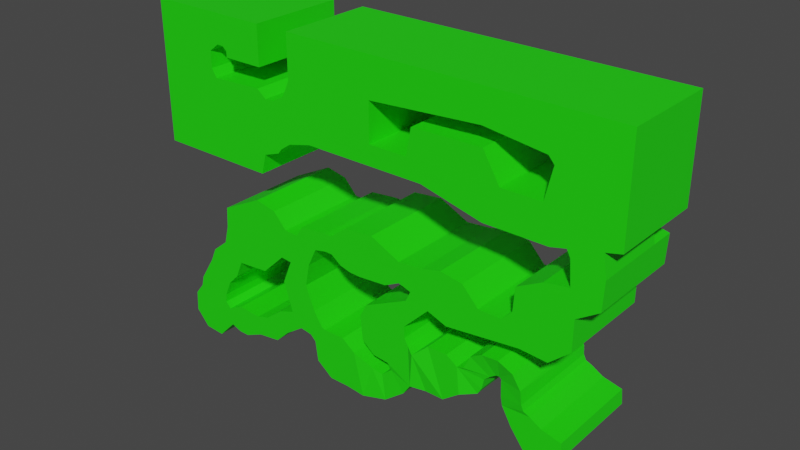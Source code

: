 # Source: E3M1.Collsion.blend  (saved by Blender 2.91.10; exported with 4.5.12 LTS)
import bpy
from mathutils import Matrix  # noqa: F401  (used for matrix-valued properties, if any)

bpy.ops.wm.read_factory_settings(use_empty=True)
scene = bpy.context.scene
scene.name = 'Scene'

# ---- collections
col_collection = bpy.data.collections.new('Collection'); scene.collection.children.link(col_collection)

# ---- materials (node trees are filled in below, after node groups)
mat_material = bpy.data.materials.new('Material')
mat_material.use_transparent_shadow = False

# ---- material node trees
mat_material.use_nodes = True; mat_material.node_tree.nodes.clear()
_N = mat_material.node_tree.nodes; _L = mat_material.node_tree.links
n0 = _N.new('ShaderNodeBsdfPrincipled'); n0.name = 'Principled BSDF'; n0.location = (10, 300)
n0.distribution = 'GGX'
n0.subsurface_method = 'BURLEY'
n0.inputs[0].default_value = (0.01461, 0.8, 0.002722, 1.0)
n0.inputs[3].default_value = 1.45
n0.inputs[27].default_value = (0.0, 0.0, 0.0, 1.0)
n0.inputs[28].default_value = 1.0
n1 = _N.new('ShaderNodeOutputMaterial'); n1.name = 'Material Output'; n1.location = (300, 300)
_L.new(n0.outputs[0], n1.inputs[0])
n1.is_active_output = True

# ---- world
world_world = bpy.data.worlds.new('World'); scene.world = world_world
world_world.use_nodes = True; world_world.node_tree.nodes.clear()
_N = world_world.node_tree.nodes; _L = world_world.node_tree.links
n0 = _N.new('ShaderNodeOutputWorld'); n0.name = 'World Output'; n0.location = (300, 300)
n1 = _N.new('ShaderNodeBackground'); n1.name = 'Background'; n1.location = (10, 300)
n1.inputs[0].default_value = (0.05088, 0.05088, 0.05088, 1.0)
_L.new(n1.outputs[0], n0.inputs[0])
n0.is_active_output = True
world_world.color = (0.05088, 0.05088, 0.05088)
world_world.use_sun_shadow = False
world_world.sun_shadow_jitter_overblur = 0.0

# ---- meshes
me_world_meshshape = bpy.data.meshes.new('World.MeshShape')
me_world_meshshape.from_pydata([(34.0, -5.0, 31.0), (34.0, 8.0, 31.0), (2.0, 8.0, 33.62), (2.0, -5.0, 33.62), (19.5, 8.0, 33.67), (17.5, -5.0, 29.0), (17.5, 8.0, 29.0), (19.5, -5.0, 33.67), (9.25, 8.0, 31.0), (7.25, -5.0, 33.62), (7.25, 8.0, 33.62), (9.25, -5.0, 31.0), (-12.5, 8.0, 28.5), (-15.5, -5.0, 36.0), (-15.5, 8.0, 36.0), (-12.5, -5.0, 28.5), (-11.25, 8.0, 36.0), (-7.25, -5.0, 31.0), (-7.25, 8.0, 31.0), (-11.25, -5.0, 36.0), (24.75, 8.0, 33.67), (25.75, -5.0, 29.0), (25.75, 8.0, 29.0), (24.75, -5.0, 33.67), (25.0, 8.0, 44.0), (34.0, 8.0, 44.0), (34.0, -5.0, 44.0), (-10.25, 8.0, 44.0), (7.903, 8.0, 37.21), (17.28, 8.0, 37.4), (17.28, -5.0, 37.4), (7.903, -5.0, 37.21), (-10.25, -5.0, 44.0), (25.0, -5.0, 44.0), (-22.67, -5.0, 35.7), (-22.67, 8.0, 35.7), (-32.0, -5.0, 44.0), (-32.0, 8.0, 44.0), (-32.0, 8.0, 25.0), (-32.0, -5.0, 25.0), (-15.5, -5.0, 25.0), (-15.5, 8.0, 25.0), (-14.8, 8.0, 27.7), (-14.8, -5.0, 27.7), (-10.48, 8.0, 30.2), (-12.88, -5.0, 35.1), (-12.88, 8.0, 35.1), (-10.48, -5.0, 30.2), (-11.94, 8.0, 29.2), (-14.19, -5.0, 35.0), (-14.19, 8.0, 35.0), (-11.94, -5.0, 29.2), (25.75, -5.0, 37.9), (25.75, 8.0, 37.9), (-10.25, -5.0, 38.15), (-10.25, 8.0, 38.15), (2.0, -5.0, 38.78), (2.0, 8.0, 38.78), (17.0, -5.0, 39.78), (17.0, 8.0, 39.78), (25.0, -5.0, 38.78), (25.0, 8.0, 38.78), (-23.38, -5.0, 36.8), (-23.38, 8.0, 36.8), (-22.6, -5.0, 18.08), (-22.6, 8.0, 18.08), (-23.55, 7.999, 2.575), (-23.55, -5.0, 2.575), (-23.29, 7.999, 0.1388), (-23.29, -5.0, 0.1388), (-25.82, 8.0, -2.454), (-25.82, -5.0, -2.454), (-28.61, 8.0, -2.274), (-28.61, -5.0, -2.274), (-30.45, 8.0, -0.1768), (-30.45, -5.0, -0.1768), (-30.27, 8.0, 2.61), (-30.27, -5.0, 2.61), (-16.79, 8.0, 20.98), (-16.79, -5.0, 20.98), (-13.84, 8.0, 20.36), (-13.84, -5.0, 20.36), (-12.89, 8.0, 14.2), (-12.89, -5.0, 14.2), (-16.16, 8.0, 11.06), (-16.16, -5.0, 11.06), (-20.64, 8.0, 10.67), (-20.64, -5.0, 10.67), (-23.44, 8.0, 12.75), (-23.44, -5.0, 12.75), (-22.78, 8.0, 15.26), (-22.78, -5.0, 15.26), (-4.209, 8.0, 20.09), (-4.209, -5.0, 20.09), (-2.017, 8.001, 21.82), (-2.017, -5.0, 21.82), (2.123, 8.001, 22.28), (2.123, -5.0, 22.28), (7.274, 8.001, 15.61), (7.274, -5.0, 15.61), (4.114, 8.0, 16.51), (4.114, -5.0, 16.51), (-2.827, 8.0, 16.63), (-2.827, -5.0, 16.63), (-4.249, 8.0, 17.66), (-4.249, -5.0, 17.66), (-5.798, 8.0, 6.318), (-5.8, -5.0, 6.319), (-2.81, 8.0, 6.365), (-2.81, -5.0, 6.365), (-0.9646, 7.991, 4.946), (-0.9646, -4.991, 4.946), (-1.788, 8.333, -0.2039), (-1.788, -5.333, -0.2039), (-8.814, 8.0, 11.67), (-12.72, -5.0, 10.78), (-4.967, 8.0, -0.5182), (-4.967, -5.0, -0.5182), (-7.167, 8.0, 1.197), (-7.176, -5.0, 1.196), (-7.523, 8.0, 3.966), (7.088, 8.004, 10.48), (26.38, 8.0, 6.679), (26.38, -5.0, 6.679), (28.96, 8.0, 6.089), (28.96, -5.0, 6.089), (29.14, 8.0, 4.137), (29.14, -5.0, 4.137), (26.9, 8.0, 2.464), (26.9, -5.0, 2.464), (24.14, 8.0, 2.863), (24.14, -5.0, 2.863), (22.46, 8.0, 5.099), (22.46, -5.0, 5.099), (24.81, 8.0, 7.586), (24.81, -5.0, 7.586), (10.59, 8.0, 10.75), (10.59, -5.0, 10.75), (13.27, 8.0, 10.82), (13.27, -5.0, 10.82), (14.78, 8.0, 9.781), (14.78, -4.99, 9.783), (15.14, 8.0, 6.137), (15.14, -5.0, 6.137), (12.86, 8.0, 4.428), (12.86, -5.0, 4.428), (10.35, 8.0, 4.428), (10.35, -5.0, 4.428), (8.453, 8.66, 4.614), (8.453, -5.66, 4.614), (8.722, 8.667, 9.115), (8.722, -5.667, 9.115), (22.04, -5.0, 23.0), (22.04, 8.001, 23.0), (25.34, 8.009, 24.76), (25.34, -5.0, 24.76), (29.32, 8.009, 21.92), (29.3, 8.001, 17.89), (29.3, -5.0, 17.89), (26.55, 8.001, 15.47), (26.55, -5.0, 15.47), (22.89, 8.001, 15.7), (22.89, -5.0, 15.7), (20.47, 8.001, 18.45), (20.47, -5.0, 18.45), (21.84, 8.001, 19.89), (21.84, -5.0, 19.89), (31.94, -5.0, 30.5), (27.81, -5.0, 29.5), (28.54, -5.0, 25.31), (27.81, 4.75, 29.5), (31.94, 4.75, 30.5), (28.28, -5.0, 28.55), (29.32, -5.0, 21.92), (32.41, -5.0, 27.57), (28.28, 4.75, 28.55), (32.41, 4.75, 27.57), (32.41, 8.021, 27.57), (32.23, 8.019, 23.82), (32.23, -5.0, 23.82), (28.28, 8.021, 28.55), (28.54, 8.019, 25.31), (17.4, 8.001, 18.46), (17.4, -5.0, 18.46), (13.11, -5.0, 14.53), (13.11, 8.001, 14.53), (15.21, 8.001, 20.81), (15.21, -5.0, 20.81), (10.47, -5.0, 15.5), (10.47, 8.001, 15.5), (12.19, 8.001, 21.3), (12.19, -5.0, 21.3), (7.941, -5.0, 17.03), (7.941, 8.001, 17.03), (9.516, 8.001, 20.65), (9.516, -5.0, 20.65), (6.231, -5.0, 17.57), (6.231, 8.001, 17.57), (6.244, 8.001, 20.33), (6.244, -5.0, 20.33), (7.014, -5.0, 12.01), (7.014, 8.0, 12.01), (1.129, -5.0, 12.63), (7.625, -5.006, 9.546), (7.625, 8.007, 9.546), (1.129, 8.0, 12.63), (0.1842, -5.0, 10.76), (4.49, -4.995, 5.855), (4.49, 7.995, 5.855), (0.1842, 8.0, 10.76), (0.5298, -5.0, 7.526), (2.246, -5.0, 6.078), (2.246, 8.0, 6.078), (0.5298, 8.0, 7.526), (17.17, -4.146, 6.749), (17.72, 6.634, 7.665), (17.17, 6.634, 6.749), (17.72, -4.146, 7.665), (20.57, -4.146, 6.725), (20.57, 6.634, 6.725), (23.95, 8.0, 7.945), (23.96, -5.0, 7.945), (20.38, -4.154, 7.796), (20.38, 6.635, 7.796), (23.62, 8.0, 8.655), (23.63, -4.992, 8.654), (15.72, -5.006, 10.05), (15.72, 7.993, 10.06), (18.0, -4.158, 9.057), (18.0, 6.641, 9.057), (16.59, -4.997, 11.94), (16.59, 8.007, 11.94), (18.78, -4.148, 9.755), (18.78, 6.627, 9.758), (18.14, -5.008, 12.85), (18.14, 8.0, 12.85), (19.57, -4.138, 10.29), (19.57, 6.634, 10.29), (20.31, -5.0, 12.99), (20.31, 8.0, 12.99), (20.01, -4.146, 10.36), (20.02, 6.634, 10.36), (22.28, -4.996, 12.1), (22.28, 8.0, 12.1), (20.33, -4.15, 10.07), (20.33, 6.634, 10.07), (23.42, -5.01, 10.38), (23.16, 8.0, 10.82), (20.3, -4.136, 9.756), (20.29, 6.634, 9.757), (23.55, 8.0, 9.823), (0.1339, -5.0, 16.19), (0.1339, 8.0, 16.19), (-1.332, 8.0, 16.24), (-1.332, -5.0, 16.24), (-23.38, -5.0, 39.01), (-23.38, 8.0, 39.01), (-22.02, -5.0, 40.06), (-22.02, 8.0, 40.06), (-20.98, -5.0, 43.99), (-21.12, -5.0, 40.04), (-21.12, 8.0, 40.04), (-20.53, -5.0, 39.52), (-20.53, 8.0, 39.52), (-14.98, 8.0, 43.99), (-14.98, -5.0, 43.99), (-20.53, -5.0, 38.75), (-20.53, 8.0, 38.75), (-14.98, -5.0, 38.75), (-14.98, 8.0, 38.75), (-5.256, 8.0, 20.1), (-5.256, -5.0, 20.1), (-5.296, -5.0, 17.67), (-5.296, 8.0, 17.67), (-9.076, 8.0, 19.7), (-9.076, -5.0, 19.7), (-6.959, -5.0, 17.3), (-6.959, 8.0, 17.3), (-10.04, 8.0, 18.25), (-10.04, -5.0, 18.25), (-8.187, -5.0, 14.74), (-8.187, 8.0, 14.74), (-11.95, 8.0, 18.32), (-11.95, -5.0, 18.32), (-11.35, -5.0, 14.06), (-11.35, 8.0, 14.06), (7.481, -5.669, 3.165), (7.481, 8.669, 3.165), (5.026, -5.012, 5.043), (5.026, 8.012, 5.043), (4.644, -5.651, 0.9402), (4.644, 8.651, 0.9402), (3.594, -4.984, 3.806), (3.594, 7.984, 3.806), (1.027, -5.683, -0.1194), (1.027, 8.683, -0.1194), (1.978, -5.015, 4.097), (1.978, 8.015, 4.097), (-8.814, -5.0, 11.67), (-12.72, 8.0, 10.78), (-11.44, 8.0, 6.777), (-7.56, 8.0, 8.446), (-7.56, -5.0, 8.446), (-11.44, -5.0, 6.777), (-8.328, 8.0, 4.669), (-6.299, 8.0, 6.526), (-6.299, -5.0, 6.526), (-8.337, -5.0, 4.663), (-7.561, -5.0, 3.926), (-21.7, -5.0, 8.245), (-21.7, 7.999, 8.245), (-25.65, 7.999, 10.96), (-25.65, -5.0, 10.96), (-23.21, -5.0, 6.708), (-23.21, 7.999, 6.708), (-26.54, 7.999, 9.0), (-26.54, -5.0, 9.0), (-24.16, -5.0, 4.523), (-24.16, 7.999, 4.523), (-28.66, 7.999, 5.644), (-28.66, -5.0, 5.644), (-24.27, -5.0, 3.367), (-24.27, 7.999, 3.367), (-29.01, 7.999, 4.209), (-29.01, -5.0, 4.209), (-9.986, -5.0, 4.919), (-9.986, 8.0, 4.919), (-13.78, -5.0, 5.929), (-13.78, 8.0, 5.929), (-12.54, -5.0, 3.154), (-12.54, 7.999, 3.154), (-16.2, -5.0, 4.002), (-16.2, 7.999, 4.002), (-14.58, -5.0, 1.192), (-14.58, 7.999, 1.192), (-18.09, -5.0, 3.41), (-18.09, 7.999, 3.41), (-17.78, -5.0, 0.7492), (-17.78, 7.999, 0.7492), (-21.34, -5.0, 3.67), (-21.34, 7.999, 3.67), (-20.4, -5.0, -0.4153), (-20.4, 7.999, -0.4153), (7.088, -5.003, 10.48), (-21.84, -5.0, -0.3909), (-21.84, 7.999, -0.3909)], [], [(38, 40, 41), (122, 134, 132), (28, 9, 10), (268, 264, 269), (325, 330, 329), (121, 200, 201), (240, 245, 241), (196, 100, 101), (159, 158, 157), (64, 90, 65), (180, 176, 175), (324, 319, 320), (218, 223, 222), (302, 305, 306), (127, 128, 129), (261, 257, 260), (338, 333, 334), (342, 337, 338), (308, 118, 120), (46, 19, 45), (36, 255, 62), (143, 216, 142), (308, 107, 109), (61, 58, 60), (53, 23, 20), (99, 205, 98), (238, 236, 234), (236, 233, 232), (28, 30, 31), (47, 18, 44), (331, 336, 332), (27, 54, 55), (156, 179, 178), (207, 289, 208), (227, 233, 231), (92, 95, 93), (301, 298, 114), (93, 270, 92), (239, 242, 238), (287, 149, 148), (249, 224, 250), (184, 189, 188), (170, 171, 1), (237, 239, 235), (225, 250, 224), (84, 83, 82), (279, 282, 278), (50, 45, 49), (35, 62, 63), (126, 125, 124), (148, 147, 146), (68, 67, 66), (6, 11, 5), (263, 260, 262), (169, 154, 181), (345, 69, 344), (277, 272, 273), (248, 245, 244), (82, 284, 285), (123, 125, 127), (14, 49, 13), (110, 113, 112), (141, 138, 140), (145, 137, 139), (14, 34, 35), (303, 328, 300), (195, 198, 194), (307, 326, 325), (107, 120, 106), (135, 218, 221), (203, 150, 151), (321, 66, 67), (140, 216, 215), (151, 137, 145), (141, 214, 143), (107, 305, 106), (164, 182, 163), (343, 204, 203), (74, 73, 72), (167, 176, 174), (170, 172, 175), (51, 44, 48), (5, 22, 6), (33, 61, 60), (88, 91, 89), (335, 340, 336), (289, 292, 293), (344, 342, 345), (71, 72, 73), (280, 114, 298), (312, 315, 311), (334, 329, 330), (310, 87, 86), (2, 9, 3), (38, 36, 39), (289, 287, 148), (76, 75, 74), (202, 209, 205), (143, 144, 145), (103, 104, 105), (175, 171, 170), (130, 129, 128), (192, 98, 193), (89, 311, 88), (81, 78, 80), (258, 255, 257), (108, 118, 110), (96, 199, 97), (206, 213, 209), (48, 15, 51), (204, 148, 150), (110, 109, 108), (230, 235, 234), (252, 101, 100), (281, 277, 278), (134, 219, 132), (304, 308, 120), (313, 318, 317), (137, 138, 139), (233, 235, 231), (225, 220, 221), (140, 229, 227), (247, 242, 243), (112, 294, 295), (226, 232, 141), (217, 141, 228), (246, 225, 248), (245, 247, 243), (241, 243, 239), (323, 321, 322), (227, 141, 140), (157, 173, 156), (77, 324, 321), (249, 250, 247), (220, 223, 219), (145, 146, 147), (177, 180, 181), (236, 241, 237), (2, 56, 57), (251, 253, 254), (63, 255, 256), (242, 244, 240), (61, 52, 53), (0, 25, 1), (94, 97, 95), (86, 85, 84), (262, 267, 263), (276, 281, 280), (153, 155, 152), (316, 319, 315), (232, 234, 236), (289, 291, 287), (295, 110, 112), (274, 271, 275), (248, 223, 249), (150, 137, 151), (273, 105, 104), (112, 117, 113), (323, 77, 76), (20, 4, 22), (293, 296, 297), (162, 185, 184), (219, 133, 132), (67, 340, 339), (15, 42, 43), (175, 172, 169), (314, 309, 310), (284, 299, 285), (227, 230, 226), (111, 297, 296), (115, 300, 299), (327, 332, 328), (227, 229, 233), (321, 318, 322), (290, 295, 294), (166, 163, 165), (8, 17, 11), (26, 24, 25), (131, 132, 133), (142, 140, 138), (228, 233, 229), (55, 19, 16), (246, 247, 250), (197, 192, 193), (74, 72, 322), (152, 165, 153), (220, 224, 223), (187, 182, 183), (278, 275, 279), (226, 230, 232), (235, 238, 234), (156, 155, 154), (79, 65, 78), (122, 135, 134), (294, 113, 111), (262, 259, 265), (254, 102, 103), (135, 133, 218), (207, 149, 288), (140, 142, 216), (214, 215, 216), (145, 147, 151), (147, 149, 151), (136, 150, 144), (150, 148, 146), (146, 144, 150), (295, 291, 297), (160, 161, 162), (134, 221, 220), (287, 290, 286), (123, 124, 125), (14, 35, 42), (43, 41, 40), (188, 201, 200), (269, 266, 268), (194, 191, 195), (203, 151, 149), (134, 220, 219), (294, 111, 296), (106, 109, 107), (117, 118, 119), (140, 215, 229), (282, 81, 80), (240, 238, 242), (245, 249, 247), (241, 245, 243), (4, 30, 29), (217, 229, 215), (212, 210, 211), (190, 187, 191), (298, 302, 303), (4, 23, 7), (24, 32, 27), (288, 286, 290), (141, 232, 228), (116, 112, 110), (111, 113, 117), (207, 212, 211), (56, 59, 57), (167, 172, 168), (179, 174, 176), (71, 68, 70), (265, 37, 264), (38, 39, 40), (132, 130, 122), (130, 128, 122), (128, 126, 122), (126, 124, 122), (28, 31, 9), (268, 265, 264), (325, 326, 330), (121, 343, 200), (240, 244, 245), (196, 197, 100), (159, 160, 158), (64, 91, 90), (180, 177, 176), (324, 323, 319), (218, 219, 223), (302, 301, 305), (127, 126, 128), (261, 258, 257), (338, 337, 333), (342, 341, 337), (308, 119, 118), (46, 16, 19), (31, 30, 11), (30, 7, 5), (31, 11, 9), (7, 23, 21), (21, 5, 7), (5, 11, 30), (9, 11, 3), (11, 17, 3), (3, 17, 56), (17, 47, 19), (56, 17, 54), (51, 15, 43), (17, 19, 54), (47, 51, 45), (33, 60, 58), (47, 45, 19), (51, 43, 49), (45, 51, 49), (33, 58, 56), (54, 32, 56), (32, 33, 56), (43, 40, 34), (40, 39, 34), (34, 13, 43), (13, 49, 43), (39, 36, 62), (34, 39, 62), (259, 262, 260), (259, 260, 257), (36, 259, 255), (259, 257, 255), (143, 214, 216), (111, 117, 109), (117, 119, 109), (119, 308, 109), (61, 59, 58), (53, 52, 23), (99, 202, 205), (238, 240, 236), (236, 237, 233), (28, 29, 30), (47, 17, 18), (331, 335, 336), (27, 32, 54), (156, 173, 179), (207, 288, 289), (92, 94, 95), (301, 302, 298), (93, 271, 270), (239, 243, 242), (287, 286, 149), (249, 223, 224), (184, 185, 189), (22, 21, 170), (21, 168, 170), (167, 0, 171), (0, 1, 171), (22, 170, 1), (237, 241, 239), (225, 246, 250), (84, 85, 83), (279, 283, 282), (50, 46, 45), (35, 34, 62), (126, 127, 125), (148, 149, 147), (68, 69, 67), (6, 8, 11), (263, 261, 260), (169, 155, 154), (345, 68, 69), (277, 276, 272), (248, 249, 245), (82, 83, 284), (127, 129, 123), (129, 131, 123), (131, 133, 123), (133, 135, 123), (14, 50, 49), (110, 111, 113), (141, 139, 138), (141, 143, 139), (143, 145, 139), (14, 13, 34), (303, 327, 328), (195, 199, 198), (307, 304, 326), (107, 308, 120), (203, 204, 150), (321, 322, 66), (107, 306, 305), (164, 183, 182), (343, 121, 204), (74, 75, 73), (167, 171, 176), (170, 168, 172), (51, 47, 44), (5, 21, 22), (33, 24, 61), (88, 90, 91), (335, 339, 340), (289, 288, 292), (344, 341, 342), (71, 70, 72), (280, 281, 114), (312, 316, 315), (334, 333, 329), (310, 309, 87), (2, 10, 9), (38, 37, 36), (204, 208, 148), (208, 289, 148), (76, 77, 75), (202, 206, 209), (143, 142, 144), (103, 102, 104), (175, 176, 171), (130, 131, 129), (192, 99, 98), (89, 312, 311), (81, 79, 78), (258, 256, 255), (108, 106, 120), (120, 118, 108), (118, 116, 110), (96, 198, 199), (206, 210, 213), (48, 12, 15), (110, 111, 109), (230, 231, 235), (252, 251, 101), (157, 156, 165), (156, 154, 165), (154, 153, 165), (161, 159, 165), (159, 157, 165), (189, 185, 190), (185, 161, 182), (185, 182, 186), (182, 161, 163), (165, 163, 161), (186, 190, 185), (190, 194, 189), (198, 96, 100), (96, 94, 252), (252, 94, 253), (194, 198, 193), (189, 194, 193), (94, 92, 102), (253, 94, 102), (92, 270, 273), (270, 274, 277), (273, 270, 277), (274, 278, 277), (208, 204, 121), (213, 212, 121), (212, 208, 121), (205, 209, 121), (209, 213, 121), (98, 205, 201), (201, 205, 121), (96, 252, 100), (282, 80, 82), (80, 78, 82), (78, 65, 90), (78, 90, 82), (278, 282, 285), (88, 311, 310), (311, 315, 310), (88, 310, 86), (282, 82, 285), (90, 88, 86), (98, 201, 189), (193, 98, 189), (90, 86, 84), (315, 319, 318), (319, 323, 318), (315, 318, 314), (323, 322, 318), (314, 310, 315), (100, 197, 198), (197, 193, 198), (84, 82, 90), (104, 92, 273), (104, 102, 92), (285, 299, 114), (299, 300, 114), (300, 328, 330), (328, 332, 330), (336, 340, 342), (340, 66, 345), (345, 66, 68), (342, 340, 345), (338, 334, 332), (334, 330, 332), (342, 338, 336), (332, 336, 338), (278, 285, 281), (330, 326, 300), (304, 120, 305), (120, 106, 305), (326, 304, 301), (304, 305, 301), (285, 114, 281), (300, 326, 301), (114, 300, 301), (304, 307, 308), (313, 314, 318), (137, 136, 138), (233, 237, 235), (225, 224, 220), (247, 246, 242), (112, 113, 294), (217, 214, 141), (225, 221, 218), (218, 222, 225), (222, 248, 225), (248, 244, 246), (323, 324, 321), (227, 226, 141), (157, 158, 173), (67, 69, 321), (69, 71, 321), (71, 73, 321), (73, 75, 321), (75, 77, 321), (145, 144, 146), (154, 156, 181), (156, 178, 181), (178, 177, 181), (236, 240, 241), (2, 3, 56), (251, 252, 253), (63, 62, 255), (242, 246, 244), (61, 60, 52), (0, 26, 25), (94, 96, 97), (86, 87, 85), (262, 266, 267), (276, 277, 281), (153, 154, 155), (316, 320, 319), (232, 230, 234), (274, 270, 271), (248, 222, 223), (150, 136, 137), (273, 272, 105), (112, 116, 117), (323, 324, 77), (22, 1, 20), (1, 25, 53), (20, 1, 53), (25, 24, 53), (24, 61, 53), (293, 292, 296), (162, 161, 185), (219, 218, 133), (67, 66, 340), (15, 12, 42), (169, 181, 175), (181, 180, 175), (314, 313, 309), (284, 115, 299), (227, 231, 230), (111, 110, 297), (115, 303, 300), (327, 331, 332), (321, 317, 318), (290, 291, 295), (166, 164, 163), (8, 18, 17), (26, 33, 24), (131, 130, 132), (138, 136, 144), (144, 142, 138), (228, 232, 233), (55, 54, 19), (197, 196, 192), (70, 68, 322), (68, 66, 322), (322, 323, 76), (70, 322, 72), (76, 74, 322), (152, 166, 165), (187, 186, 182), (278, 274, 275), (235, 239, 238), (156, 173, 155), (79, 64, 65), (122, 123, 135), (259, 36, 265), (265, 268, 262), (268, 266, 262), (254, 253, 102), (203, 149, 207), (149, 286, 288), (214, 217, 215), (289, 293, 291), (293, 297, 291), (297, 110, 295), (160, 159, 161), (134, 135, 221), (287, 291, 290), (123, 122, 124), (263, 267, 269), (269, 264, 263), (264, 37, 258), (261, 264, 258), (37, 38, 63), (38, 41, 35), (42, 12, 48), (38, 35, 63), (41, 42, 35), (261, 263, 264), (42, 48, 50), (48, 44, 46), (256, 258, 37), (8, 6, 29), (6, 22, 4), (4, 29, 6), (29, 28, 8), (8, 28, 10), (18, 8, 2), (8, 10, 2), (18, 2, 57), (44, 18, 16), (18, 57, 55), (44, 16, 46), (59, 61, 24), (48, 46, 50), (57, 59, 24), (24, 27, 57), (27, 55, 57), (55, 16, 18), (63, 256, 37), (50, 14, 42), (43, 42, 41), (188, 189, 201), (269, 267, 266), (194, 190, 191), (296, 292, 290), (292, 288, 290), (290, 294, 296), (106, 108, 109), (117, 116, 118), (282, 283, 81), (4, 7, 30), (217, 228, 229), (212, 213, 210), (190, 186, 187), (155, 173, 166), (173, 158, 166), (158, 160, 166), (160, 162, 166), (162, 184, 183), (184, 188, 191), (183, 184, 187), (152, 155, 166), (164, 166, 162), (191, 187, 184), (183, 164, 162), (195, 191, 188), (95, 97, 251), (97, 199, 101), (95, 251, 254), (199, 195, 192), (195, 188, 192), (93, 95, 103), (275, 271, 276), (271, 93, 272), (279, 275, 276), (271, 272, 276), (343, 203, 207), (207, 211, 343), (211, 210, 343), (210, 206, 343), (206, 202, 343), (202, 99, 200), (200, 343, 202), (95, 254, 103), (79, 81, 83), (81, 283, 83), (64, 79, 91), (91, 79, 83), (283, 279, 284), (83, 283, 284), (316, 312, 309), (312, 89, 309), (309, 89, 87), (89, 91, 87), (87, 91, 85), (188, 200, 99), (188, 99, 192), (324, 320, 317), (320, 316, 317), (317, 316, 313), (317, 321, 324), (309, 313, 316), (196, 101, 199), (101, 251, 97), (199, 192, 196), (83, 85, 91), (105, 93, 103), (93, 105, 272), (303, 115, 298), (115, 284, 298), (331, 327, 329), (327, 303, 329), (67, 339, 344), (339, 335, 341), (67, 344, 69), (341, 344, 339), (329, 333, 331), (333, 337, 331), (337, 341, 335), (335, 331, 337), (284, 279, 280), (298, 284, 280), (325, 329, 303), (107, 308, 306), (308, 307, 306), (307, 325, 302), (306, 307, 302), (325, 303, 302), (279, 276, 280), (4, 20, 23), (24, 33, 32), (207, 208, 212), (56, 58, 59), (167, 174, 172), (174, 179, 169), (179, 173, 169), (173, 155, 169), (26, 0, 52), (0, 167, 52), (174, 169, 172), (33, 26, 52), (52, 60, 33), (21, 23, 168), (23, 52, 167), (168, 23, 167), (176, 177, 178), (178, 179, 176), (71, 69, 68), (265, 36, 37)])
_uv = me_world_meshshape.uv_layers.new(name='UVMap')
_uv.uv.foreach_set('vector', [0.125, 0.5, 0.1875, 0.75, 0.1875, 0.5, 0.9197, 0.4197, 0.5803, 0.4197, 0.51, 0.25, 0.7188, 0.5, 0.7188, 0.75, 0.7188, 0.5, 0.8594, 0.75, 0.8594, 0.5, 0.8594, 0.5, 0.125, 1.0, 0.125, 0.5, 0.125, 1.0, 0.375, 0.5, 0.375, 1.0, 0.375, 0.5, 0.75, 1.0, 0.75, 0.5, 0.75, 0.5, 0.5, 1.0, 0.375, 0.5, 0.375, 1.0, 0.5, 0.5, 0.625, 1.0, 0.625, 0.5, 0.0, 1.0, 0.125, 0.5, 0.0, 0.5, 0.3516, 0.5625, 0.3672, 0.5625, 0.3516, 0.5625, 0.25, 1.0, 0.25, 0.5, 0.25, 1.0, 0.25, 1.0, 0.25, 0.5, 0.25, 1.0, 0.125, 1.0, 0.125, 0.5, 0.125, 1.0, 0.625, 1.0, 0.5, 0.5, 0.5, 1.0, 0.8594, 0.5, 0.8594, 0.75, 0.8594, 0.75, 0.125, 0.5, 0.125, 1.0, 0.125, 0.5, 0.125, 0.5, 0.125, 1.0, 0.125, 0.5, 0.125, 1.0, 0.25, 0.5, 0.125, 0.5, 0.7969, 0.5, 0.7812, 0.75, 0.7969, 0.75, 0.625, 1.0, 0.625, 0.9844, 0.625, 0.9844, 0.625, 1.0, 0.625, 0.5, 0.625, 0.5, 0.0, 0.0, 0.0, 0.0, 0.0, 0.0, 0.75, 0.5, 0.75, 0.75, 0.75, 0.75, 0.6562, 0.5, 0.6562, 0.75, 0.6562, 0.5, 0.375, 1.0, 0.375, 0.5, 0.375, 0.5, 0.49, 0.25, 0.49, 0.25, 0.49, 0.25, 0.75, 1.0, 0.75, 0.5, 0.75, 1.0, 0.7188, 0.5, 0.6875, 0.75, 0.7188, 0.75, 0.2031, 0.75, 0.2188, 0.5, 0.2031, 0.5, 0.125, 1.0, 0.125, 0.5, 0.125, 0.5, 0.7812, 0.5, 0.7812, 0.75, 0.7812, 0.5, 0.3672, 0.5625, 0.3672, 0.75, 0.3672, 0.5625, 0.375, 1.0, 0.375, 0.5, 0.375, 0.5, 0.99, 0.25, 0.99, 0.25, 0.99, 0.25, 1.0, 0.5, 0.875, 1.0, 1.0, 1.0, 0.125, 0.5, 0.125, 1.0, 0.125, 0.5, 1.0, 1.0, 1.0, 0.5, 1.0, 0.5, 0.75, 0.5, 0.75, 1.0, 0.75, 1.0, 0.25, 0.5, 0.25, 1.0, 0.25, 0.5, 0.99, 0.25, 0.5803, 0.4197, 0.99, 0.25, 0.375, 1.0, 0.375, 0.5, 0.375, 1.0, 0.3516, 0.5625, 0.3672, 0.5625, 0.375, 0.5, 0.99, 0.25, 0.99, 0.25, 0.99, 0.25, 0.125, 1.0, 0.125, 0.5, 0.125, 0.5, 0.5, 0.5, 0.625, 1.0, 0.625, 0.5, 1.0, 1.0, 1.0, 0.5, 1.0, 0.5, 0.8047, 0.5, 0.7969, 0.75, 0.8047, 0.75, 0.8594, 0.5, 0.8594, 0.75, 0.8594, 0.5, 0.625, 0.5, 0.75, 1.0, 0.75, 0.5, 0.25, 0.5, 0.375, 1.0, 0.375, 0.5, 0.625, 0.5, 0.75, 1.0, 0.75, 0.5, 0.3125, 0.5, 0.2812, 0.75, 0.3125, 0.75, 0.8594, 0.5, 0.8594, 0.75, 0.8594, 0.75, 0.3516, 0.75, 0.3516, 0.5625, 0.3516, 0.5625, 0.125, 0.5, 0.125, 1.0, 0.125, 1.0, 0.125, 0.5, 0.125, 1.0, 0.125, 0.5, 0.75, 1.0, 0.75, 0.5, 0.75, 1.0, 0.125, 0.5, 0.125, 1.0, 0.125, 0.5, 0.4197, 0.4197, 0.49, 0.25, 0.4197, 0.08029, 0.8125, 0.5, 0.8047, 0.75, 0.8125, 0.75, 0.375, 0.5, 0.375, 1.0, 0.375, 0.5, 0.75, 1.0, 0.875, 0.5, 0.75, 0.5, 0.25, 0.01, 0.25, 0.49, 0.4197, 0.4197, 0.8125, 0.5, 0.8594, 0.75, 0.8594, 0.5, 0.125, 1.0, 0.125, 0.5, 0.125, 0.5, 0.25, 1.0, 0.25, 0.5, 0.25, 0.5, 0.125, 1.0, 0.125, 0.5, 0.125, 1.0, 0.0, 1.0, 0.125, 0.5, 0.0, 0.5, 0.08029, 0.4197, 0.01, 0.25, 0.08029, 0.4197, 0.375, 1.0, 0.375, 0.5, 0.375, 1.0, 0.875, 1.0, 0.75, 0.5, 0.75, 1.0, 0.99, 0.25, 0.9197, 0.08029, 0.99, 0.25, 0.08029, 0.4197, 0.25, 0.49, 0.25, 0.01, 0.49, 0.25, 0.4197, 0.08029, 0.4197, 0.08029, 0.125, 1.0, 0.125, 0.5, 0.125, 0.5, 0.25, 1.0, 0.25, 0.5, 0.25, 0.5, 0.375, 1.0, 0.375, 0.5, 0.375, 1.0, 0.25, 0.5, 0.375, 1.0, 0.375, 0.5, 0.3672, 0.75, 0.3672, 0.5625, 0.3672, 0.75, 0.3516, 0.5625, 0.3516, 0.75, 0.3516, 0.5625, 0.1953, 0.75, 0.2031, 0.5, 0.1953, 0.5, 0.3125, 0.75, 0.3438, 0.5, 0.3125, 0.5, 0.75, 0.75, 0.75, 0.5, 0.75, 0.75, 0.25, 0.5, 0.125, 1.0, 0.25, 1.0, 0.125, 1.0, 0.125, 0.5, 0.125, 0.5, 0.375, 0.5, 0.375, 1.0, 0.375, 0.5, 0.125, 1.0, 0.125, 0.5, 0.125, 0.5, 0.5, 1.0, 0.375, 0.5, 0.375, 1.0, 0.125, 1.0, 0.125, 0.5, 0.125, 1.0, 0.25, 1.0, 0.25, 0.5, 0.25, 0.5, 0.125, 0.5, 0.125, 1.0, 0.125, 0.5, 0.375, 0.5, 0.375, 1.0, 0.375, 0.5, 0.75, 0.5, 0.7188, 0.75, 0.75, 0.75, 0.375, 0.25, 0.625, 0.0, 0.375, 0.0, 0.5803, 0.08029, 0.5803, 0.08029, 0.5803, 0.08029, 0.125, 0.5, 0.25, 1.0, 0.25, 0.5, 0.375, 1.0, 0.375, 0.5, 0.375, 0.5, 0.625, 1.0, 0.5, 0.5, 0.5, 1.0, 0.25, 1.0, 0.125, 0.5, 0.125, 1.0, 0.3516, 0.5625, 0.3672, 0.5625, 0.3516, 0.5625, 0.375, 0.5, 0.5, 1.0, 0.5, 0.5, 0.375, 1.0, 0.375, 0.5, 0.375, 0.5, 0.25, 1.0, 0.25, 0.5, 0.25, 0.5, 0.75, 1.0, 0.875, 0.5, 0.75, 0.5, 0.8594, 0.5, 0.8594, 0.75, 0.8594, 0.75, 0.0, 0.0, 0.0, 0.0, 0.0, 0.0, 0.75, 0.5, 0.625, 1.0, 0.75, 1.0, 0.375, 1.0, 0.375, 0.5, 0.375, 0.5, 0.1953, 0.5, 0.1875, 0.75, 0.1953, 0.75, 0.5803, 0.08029, 0.5803, 0.08029, 0.5803, 0.08029, 0.75, 0.5, 0.875, 1.0, 0.875, 0.5, 0.75, 1.0, 0.75, 0.5, 0.75, 1.0, 0.3017, 0.5, 0.375, 1.0, 0.375, 0.5, 0.5803, 0.4197, 0.5803, 0.4197, 0.75, 0.49, 0.5803, 0.4197, 0.51, 0.25, 0.51, 0.25, 0.125, 0.5, 0.125, 1.0, 0.125, 0.5, 0.375, 1.0, 0.375, 0.5, 0.375, 1.0, 1.0, 1.0, 0.875, 0.5, 0.875, 1.0, 0.99, 0.25, 0.99, 0.25, 0.99, 0.25, 0.125, 1.0, 0.125, 0.5, 0.125, 1.0, 0.99, 0.25, 0.99, 0.25, 0.99, 0.25, 0.75, 0.5, 0.75, 1.0, 0.75, 0.5, 0.25, 0.5, 0.25, 1.0, 0.25, 0.5, 0.49, 0.25, 0.49, 0.25, 0.49, 0.25, 0.49, 0.25, 0.49, 0.25, 0.49, 0.25, 0.49, 0.25, 0.08029, 0.4197, 0.49, 0.25, 0.99, 0.25, 0.99, 0.25, 0.99, 0.25, 0.99, 0.25, 0.99, 0.25, 0.99, 0.25, 0.25, 0.5, 0.375, 1.0, 0.375, 0.5, 0.75, 0.5, 0.75, 1.0, 0.75, 0.5, 0.625, 0.5, 0.75, 1.0, 0.75, 0.5, 0.08029, 0.4197, 0.25, 0.49, 0.4197, 0.4197, 0.99, 0.25, 0.99, 0.25, 0.99, 0.25, 0.5803, 0.4197, 0.51, 0.25, 0.51, 0.25, 0.5, 1.0, 0.375, 0.5, 0.375, 1.0, 0.3672, 0.5625, 0.3516, 0.5625, 0.3516, 0.5625, 0.75, 1.0, 0.75, 0.5, 0.75, 0.5, 0.75, 0.5, 0.75, 0.75, 0.75, 0.5, 0.3017, 1.0, 0.276, 0.5, 0.276, 1.0, 0.8594, 0.5, 0.8594, 0.75, 0.8594, 0.5, 0.49, 0.25, 0.49, 0.25, 0.49, 0.25, 0.6562, 0.5, 0.6562, 0.75, 0.6562, 0.5, 0.375, 0.75, 0.625, 0.5, 0.375, 0.5, 0.875, 0.5, 0.75, 1.0, 0.875, 1.0, 0.375, 0.5, 0.5, 1.0, 0.5, 0.5, 0.8594, 0.75, 0.8594, 0.5, 0.8594, 0.5, 0.125, 1.0, 0.125, 0.5, 0.125, 1.0, 1.0, 0.5, 0.875, 1.0, 1.0, 1.0, 0.25, 1.0, 0.25, 0.5, 0.25, 0.5, 0.49, 0.25, 0.49, 0.25, 0.49, 0.25, 0.5803, 0.08029, 0.5803, 0.08029, 0.5803, 0.08029, 0.5803, 0.08029, 0.5803, 0.08029, 0.5803, 0.08029, 1.0, 0.5, 1.0, 1.0, 1.0, 1.0, 0.75, 1.0, 0.25, 0.5, 0.75, 0.5, 0.125, 0.5, 0.0, 1.0, 0.125, 1.0, 0.125, 0.5, 0.125, 1.0, 0.125, 0.5, 0.5, 0.5, 0.375, 1.0, 0.5, 1.0, 0.0, 0.5, 0.125, 1.0, 0.125, 0.5, 0.625, 0.4688, 0.625, 0.4375, 0.375, 0.4688, 0.375, 0.5, 0.375, 1.0, 0.375, 0.5, 0.375, 1.0, 0.375, 0.5, 0.375, 1.0, 0.25, 0.5, 0.25, 1.0, 0.25, 0.5, 0.125, 1.0, 0.125, 0.5, 0.125, 1.0, 0.1875, 0.75, 0.1875, 0.5, 0.1875, 0.75, 0.3516, 0.5625, 0.3516, 0.75, 0.3516, 0.75, 0.375, 0.5, 0.375, 1.0, 0.375, 0.5, 0.125, 1.0, 0.125, 0.5, 0.125, 0.5, 0.75, 0.5, 0.75, 1.0, 0.75, 1.0, 0.375, 1.0, 0.375, 0.5, 0.375, 1.0, 0.125, 1.0, 0.125, 0.5, 0.125, 0.5, 0.125, 1.0, 0.125, 0.5, 0.125, 0.5, 0.99, 0.25, 0.99, 0.25, 0.99, 0.25, 0.375, 1.0, 0.375, 0.5, 0.375, 0.5, 0.25, 1.0, 0.25, 0.5, 0.25, 1.0, 0.125, 1.0, 0.25, 0.5, 0.125, 0.5, 0.2812, 0.5, 0.2188, 0.75, 0.2812, 0.75, 0.625, 0.75, 0.6562, 0.5, 0.625, 0.5, 0.375, 1.0, 0.25, 0.5, 0.25, 1.0, 0.9197, 0.08029, 0.99, 0.25, 0.9197, 0.4197, 0.75, 1.0, 0.75, 0.5, 0.75, 0.5, 0.7812, 0.5, 0.7812, 0.75, 0.7812, 0.5, 0.75, 1.0, 0.75, 0.5, 0.125, 0.5, 0.375, 0.5, 0.375, 1.0, 0.375, 0.5, 0.51, 0.25, 0.5803, 0.08029, 0.9197, 0.4197, 0.0, 1.0, 0.125, 0.5, 0.0, 0.5, 0.5803, 0.4197, 0.5803, 0.4197, 0.51, 0.25, 0.25, 1.0, 0.25, 0.5, 0.25, 1.0, 1.0, 0.5, 1.0, 1.0, 1.0, 1.0, 0.49, 0.25, 0.49, 0.25, 0.49, 0.25, 0.75, 0.5, 0.75, 1.0, 0.75, 1.0, 0.75, 0.5, 0.875, 1.0, 0.875, 0.5, 0.875, 1.0, 1.0, 0.5, 0.875, 0.5, 0.875, 0.5, 0.08029, 0.4197, 0.125, 0.5, 0.08029, 0.08029, 0.08029, 0.08029, 0.08029, 0.08029, 0.625, 0.9844, 0.8594, 0.75, 0.625, 0.9844, 0.276, 1.0, 0.25, 0.5, 0.25, 1.0, 0.08029, 0.4197, 0.01, 0.25, 0.01, 0.25, 0.08029, 0.08029, 0.08029, 0.08029, 0.08029, 0.08029, 0.99, 0.25, 0.9197, 0.08029, 0.9197, 0.08029, 0.625, 1.0, 0.75, 0.5, 0.625, 0.5, 0.25, 0.01, 0.08029, 0.08029, 0.08029, 0.4197, 0.08029, 0.08029, 0.01, 0.25, 0.08029, 0.4197, 0.75, 0.49, 0.5803, 0.4197, 0.75, 0.01, 0.5803, 0.4197, 0.51, 0.25, 0.5803, 0.08029, 0.5803, 0.08029, 0.75, 0.01, 0.5803, 0.4197, 0.5803, 0.08029, 0.5803, 0.08029, 0.5803, 0.08029, 0.5, 1.0, 0.375, 0.5, 0.375, 1.0, 0.125, 0.5, 0.125, 1.0, 0.125, 0.5, 0.25, 0.5, 0.25, 1.0, 0.25, 1.0, 0.875, 1.0, 0.75, 0.5, 0.75, 1.0, 0.625, 0.3125, 0.625, 0.2656, 0.375, 0.3125, 0.1875, 0.75, 0.1875, 0.5, 0.1875, 0.75, 0.375, 1.0, 0.375, 0.5, 0.375, 1.0, 0.8594, 0.5, 0.8594, 0.75, 0.8594, 0.75, 0.25, 0.5, 0.25, 1.0, 0.25, 1.0, 0.08029, 0.08029, 0.08029, 0.08029, 0.08029, 0.08029, 0.5803, 0.4197, 0.5803, 0.4197, 0.51, 0.25, 0.08029, 0.08029, 0.08029, 0.08029, 0.08029, 0.08029, 1.0, 0.5, 0.875, 1.0, 1.0, 1.0, 0.375, 1.0, 0.25, 0.5, 0.25, 1.0, 0.99, 0.25, 0.99, 0.25, 0.99, 0.25, 1.0, 0.5, 1.0, 1.0, 1.0, 0.5, 0.49, 0.25, 0.49, 0.25, 0.49, 0.25, 0.99, 0.25, 0.99, 0.25, 0.99, 0.25, 0.99, 0.25, 0.99, 0.25, 0.99, 0.25, 0.6875, 0.5, 0.6875, 0.75, 0.6875, 0.5, 0.75, 1.0, 0.75, 0.5, 0.75, 0.5, 0.375, 0.5, 0.375, 1.0, 0.375, 1.0, 0.25, 0.5, 0.25, 1.0, 0.25, 1.0, 0.08029, 0.4197, 0.08029, 0.4197, 0.08029, 0.4197, 0.6875, 0.5, 0.6562, 0.75, 0.6875, 0.75, 0.75, 0.5, 0.7812, 0.75, 0.7812, 0.5, 0.08029, 0.08029, 0.08029, 0.08029, 0.08029, 0.08029, 0.49, 0.25, 0.49, 0.25, 0.49, 0.25, 0.0, 0.0, 0.0, 0.0, 0.0, 0.0, 0.0, 0.0, 0.0, 0.0, 0.0, 0.0, 0.375, 1.0, 0.375, 0.5, 0.375, 1.0, 0.75, 0.75, 0.75, 0.5, 0.75, 0.5, 0.375, 0.7578, 0.375, 0.7734, 0.375, 0.7734, 0.3672, 0.75, 0.3672, 0.75, 0.3672, 0.5625, 0.5, 1.0, 0.625, 0.5, 0.5, 0.5, 0.8594, 0.75, 0.875, 0.5, 0.8594, 0.5, 0.125, 0.5, 0.125, 0.75, 0.1875, 0.75, 0.51, 0.25, 0.5803, 0.08029, 0.9197, 0.4197, 0.5803, 0.08029, 0.75, 0.01, 0.9197, 0.4197, 0.75, 0.01, 0.9197, 0.08029, 0.9197, 0.4197, 0.9197, 0.08029, 0.99, 0.25, 0.9197, 0.4197, 0.7188, 0.5, 0.7188, 0.75, 0.7188, 0.75, 0.8594, 0.75, 0.8594, 0.75, 0.8594, 0.5, 0.125, 1.0, 0.125, 0.5, 0.125, 0.5, 0.375, 0.5, 0.375, 1.0, 0.375, 1.0, 0.75, 1.0, 0.75, 1.0, 0.75, 0.5, 0.5, 1.0, 0.5, 0.5, 0.375, 0.5, 0.5, 0.5, 0.5, 1.0, 0.625, 1.0, 0.0, 1.0, 0.125, 1.0, 0.125, 0.5, 0.3516, 0.5625, 0.3672, 0.5625, 0.3672, 0.5625, 0.25, 1.0, 0.25, 0.5, 0.25, 0.5, 0.25, 1.0, 0.25, 0.5, 0.25, 0.5, 0.125, 1.0, 0.125, 0.5, 0.125, 0.5, 0.625, 1.0, 0.625, 0.5, 0.5, 0.5, 0.8594, 0.5, 0.8594, 0.5, 0.8594, 0.75, 0.125, 0.5, 0.125, 1.0, 0.125, 1.0, 0.125, 0.5, 0.125, 1.0, 0.125, 1.0, 0.125, 1.0, 0.25, 1.0, 0.25, 0.5, 0.7969, 0.5, 0.7812, 0.5, 0.7812, 0.75, 0.625, 0.8438, 0.625, 0.8125, 0.375, 0.8438, 0.625, 0.8125, 0.625, 0.8125, 0.375, 0.8125, 0.625, 0.8438, 0.375, 0.8438, 0.625, 0.8438, 0.625, 0.8125, 0.625, 0.7812, 0.375, 0.7812, 0.375, 0.7812, 0.375, 0.8125, 0.625, 0.8125, 0.375, 0.8125, 0.375, 0.8438, 0.625, 0.8125, 0.625, 0.8438, 0.375, 0.8438, 0.625, 0.875, 0.375, 0.8438, 0.375, 0.9062, 0.625, 0.875, 0.625, 0.875, 0.375, 0.9062, 0.625, 0.875, 0.375, 0.9062, 0.375, 0.9219, 0.625, 0.9062, 0.625, 0.875, 0.375, 0.9062, 0.625, 0.9062, 0.375, 0.9297, 0.375, 0.9375, 0.375, 0.9375, 0.375, 0.9062, 0.625, 0.9062, 0.625, 0.9062, 0.375, 0.9219, 0.375, 0.9297, 0.625, 0.9219, 0.625, 0.875, 0.625, 0.875, 0.625, 0.875, 0.375, 0.9219, 0.625, 0.9219, 0.625, 0.9062, 0.375, 0.9297, 0.375, 0.9375, 0.625, 0.9297, 0.625, 0.9219, 0.375, 0.9297, 0.625, 0.9297, 0.625, 0.875, 0.625, 0.875, 0.625, 0.875, 0.625, 0.9062, 0.625, 0.9062, 0.625, 0.875, 0.625, 0.9062, 0.625, 0.875, 0.625, 0.875, 0.375, 0.9375, 0.375, 0.9375, 0.625, 0.9844, 0.375, 0.9375, 0.375, 1.0, 0.625, 0.9844, 0.625, 0.9844, 0.625, 0.9375, 0.375, 0.9375, 0.625, 0.9375, 0.625, 0.9297, 0.375, 0.9375, 0.375, 1.0, 0.625, 1.0, 0.625, 0.9844, 0.625, 0.9844, 0.375, 1.0, 0.625, 0.9844, 0.625, 0.9844, 0.625, 0.9844, 0.625, 0.9844, 0.625, 0.9844, 0.625, 0.9844, 0.625, 0.9844, 0.625, 1.0, 0.625, 0.9844, 0.625, 0.9844, 0.625, 0.9844, 0.625, 0.9844, 0.625, 0.9844, 0.625, 1.0, 0.625, 1.0, 0.625, 0.5, 0.0, 0.0, 0.0, 0.0, 0.0, 0.0, 0.0, 0.0, 0.0, 0.0, 0.0, 0.0, 0.0, 0.0, 0.0, 0.0, 0.0, 0.0, 0.75, 0.5, 0.75, 0.5, 0.75, 0.75, 0.6562, 0.5, 0.6562, 0.75, 0.6562, 0.75, 0.375, 1.0, 0.375, 1.0, 0.375, 0.5, 0.49, 0.25, 0.49, 0.25, 0.49, 0.25, 0.75, 1.0, 0.75, 0.5, 0.75, 0.5, 0.7188, 0.5, 0.6875, 0.5, 0.6875, 0.75, 0.2031, 0.75, 0.2188, 0.75, 0.2188, 0.5, 0.125, 1.0, 0.125, 1.0, 0.125, 0.5, 0.7812, 0.5, 0.7812, 0.75, 0.7812, 0.75, 0.3672, 0.5625, 0.3672, 0.75, 0.3672, 0.75, 0.375, 1.0, 0.375, 1.0, 0.375, 0.5, 1.0, 0.5, 0.875, 0.5, 0.875, 1.0, 0.125, 0.5, 0.125, 1.0, 0.125, 1.0, 1.0, 1.0, 1.0, 1.0, 1.0, 0.5, 0.75, 0.5, 0.75, 0.5, 0.75, 1.0, 0.25, 0.5, 0.25, 1.0, 0.25, 1.0, 0.99, 0.25, 0.51, 0.25, 0.5803, 0.4197, 0.375, 1.0, 0.375, 0.5, 0.375, 0.5, 0.3438, 0.5, 0.3438, 0.75, 0.3516, 0.5625, 0.3438, 0.75, 0.3516, 0.75, 0.3516, 0.5625, 0.3672, 0.75, 0.375, 0.75, 0.3672, 0.5625, 0.375, 0.75, 0.375, 0.5, 0.3672, 0.5625, 0.3438, 0.5, 0.3516, 0.5625, 0.375, 0.5, 0.99, 0.25, 0.99, 0.25, 0.99, 0.25, 0.125, 1.0, 0.75, 1.0, 0.125, 0.5, 0.5, 0.5, 0.5, 1.0, 0.625, 1.0, 1.0, 1.0, 1.0, 1.0, 1.0, 0.5, 0.8047, 0.5, 0.7969, 0.5, 0.7969, 0.75, 0.8594, 0.5, 0.8594, 0.75, 0.8594, 0.75, 0.625, 0.5, 0.625, 1.0, 0.75, 1.0, 0.25, 0.5, 0.25, 1.0, 0.375, 1.0, 0.625, 0.5, 0.625, 1.0, 0.75, 1.0, 0.3125, 0.5, 0.2812, 0.5, 0.2812, 0.75, 0.8594, 0.5, 0.8594, 0.5, 0.8594, 0.75, 0.3516, 0.75, 0.3516, 0.75, 0.3516, 0.5625, 0.125, 0.5, 0.125, 0.5, 0.125, 1.0, 0.125, 0.5, 0.125, 1.0, 0.125, 1.0, 0.75, 1.0, 0.75, 0.5, 0.75, 0.5, 0.125, 0.5, 0.125, 1.0, 0.125, 1.0, 0.4197, 0.08029, 0.25, 0.01, 0.4197, 0.4197, 0.25, 0.01, 0.08029, 0.08029, 0.4197, 0.4197, 0.08029, 0.08029, 0.01, 0.25, 0.4197, 0.4197, 0.01, 0.25, 0.08029, 0.4197, 0.4197, 0.4197, 0.8125, 0.5, 0.8047, 0.5, 0.8047, 0.75, 0.375, 0.5, 0.375, 1.0, 0.375, 1.0, 0.75, 1.0, 0.875, 1.0, 0.875, 0.5, 0.49, 0.25, 0.4197, 0.08029, 0.4197, 0.4197, 0.4197, 0.08029, 0.25, 0.01, 0.4197, 0.4197, 0.8125, 0.5, 0.625, 0.9375, 0.8594, 0.75, 0.125, 1.0, 0.125, 1.0, 0.125, 0.5, 0.25, 1.0, 0.25, 1.0, 0.25, 0.5, 0.125, 1.0, 0.125, 0.5, 0.125, 0.5, 0.0, 1.0, 0.125, 1.0, 0.125, 0.5, 0.375, 1.0, 0.375, 0.5, 0.375, 0.5, 0.875, 1.0, 0.875, 0.5, 0.75, 0.5, 0.125, 1.0, 0.125, 1.0, 0.125, 0.5, 0.25, 1.0, 0.25, 1.0, 0.25, 0.5, 0.375, 1.0, 0.375, 0.5, 0.375, 0.5, 0.25, 0.5, 0.25, 1.0, 0.375, 1.0, 0.3672, 0.75, 0.3672, 0.5625, 0.3672, 0.5625, 0.3516, 0.5625, 0.3516, 0.75, 0.3516, 0.75, 0.1953, 0.75, 0.2031, 0.75, 0.2031, 0.5, 0.3125, 0.75, 0.3438, 0.75, 0.3438, 0.5, 0.75, 0.75, 0.75, 0.5, 0.75, 0.5, 0.25, 0.5, 0.125, 0.5, 0.125, 1.0, 0.125, 1.0, 0.125, 1.0, 0.125, 0.5, 0.375, 0.5, 0.375, 1.0, 0.375, 1.0, 0.125, 1.0, 0.125, 1.0, 0.125, 0.5, 0.5, 1.0, 0.5, 0.5, 0.375, 0.5, 0.125, 1.0, 0.125, 0.5, 0.125, 0.5, 0.25, 1.0, 0.25, 1.0, 0.25, 0.5, 0.125, 0.5, 0.125, 1.0, 0.125, 1.0, 0.375, 0.5, 0.375, 1.0, 0.375, 1.0, 0.75, 0.5, 0.7188, 0.5, 0.7188, 0.75, 0.375, 0.25, 0.625, 0.25, 0.625, 0.0, 0.5803, 0.08029, 0.5803, 0.08029, 0.5803, 0.08029, 0.5803, 0.08029, 0.5803, 0.08029, 0.5803, 0.08029, 0.125, 0.5, 0.125, 1.0, 0.25, 1.0, 0.375, 1.0, 0.375, 1.0, 0.375, 0.5, 0.625, 1.0, 0.625, 0.5, 0.5, 0.5, 0.25, 1.0, 0.25, 0.5, 0.125, 0.5, 0.3516, 0.5625, 0.3672, 0.5625, 0.3672, 0.5625, 0.375, 0.5, 0.375, 1.0, 0.5, 1.0, 0.375, 1.0, 0.375, 1.0, 0.375, 0.5, 0.25, 1.0, 0.25, 1.0, 0.25, 0.5, 0.75, 1.0, 0.875, 1.0, 0.875, 0.5, 0.8594, 0.5, 0.8594, 0.5, 0.8594, 0.75, 0.0, 0.0, 0.0, 0.0, 0.0, 0.0, 0.0, 0.0, 0.0, 0.0, 0.0, 0.0, 0.0, 0.0, 0.0, 0.0, 0.0, 0.0, 0.75, 0.5, 0.625, 0.5, 0.625, 1.0, 0.375, 1.0, 0.375, 1.0, 0.375, 0.5, 0.1953, 0.5, 0.1875, 0.5, 0.1875, 0.75, 0.75, 0.5, 0.75, 1.0, 0.875, 1.0, 0.75, 1.0, 0.75, 0.5, 0.75, 0.5, 0.3017, 0.5, 0.3017, 1.0, 0.375, 1.0, 0.9197, 0.08029, 0.99, 0.25, 0.5803, 0.4197, 0.99, 0.25, 0.9197, 0.4197, 0.5803, 0.4197, 0.9197, 0.4197, 0.75, 0.49, 0.5803, 0.4197, 0.5803, 0.08029, 0.75, 0.01, 0.5803, 0.4197, 0.75, 0.01, 0.9197, 0.08029, 0.5803, 0.4197, 0.5803, 0.08029, 0.5803, 0.08029, 0.51, 0.25, 0.5803, 0.08029, 0.5803, 0.08029, 0.51, 0.25, 0.5803, 0.08029, 0.51, 0.25, 0.51, 0.25, 0.51, 0.25, 0.5803, 0.08029, 0.51, 0.25, 0.5803, 0.4197, 0.51, 0.25, 0.5803, 0.08029, 0.51, 0.25, 0.51, 0.25, 0.5803, 0.08029, 0.51, 0.25, 0.51, 0.25, 0.5803, 0.08029, 0.9197, 0.08029, 0.99, 0.25, 0.5803, 0.08029, 0.99, 0.25, 0.9197, 0.4197, 0.5391, 0.1798, 0.5391, 0.1798, 0.9197, 0.4197, 0.5246, 0.2147, 0.51, 0.25, 0.9197, 0.08029, 0.5803, 0.08029, 0.5803, 0.08029, 0.51, 0.25, 0.5803, 0.08029, 0.9197, 0.4197, 0.75, 0.49, 0.51, 0.25, 0.5246, 0.2147, 0.9197, 0.4197, 0.51, 0.25, 0.75, 0.49, 0.75, 0.49, 0.5803, 0.4197, 0.75, 0.49, 0.75, 0.49, 0.5803, 0.4197, 0.5803, 0.4197, 0.75, 0.49, 0.5803, 0.4197, 0.75, 0.49, 0.75, 0.49, 0.5803, 0.4197, 0.5803, 0.08029, 0.5803, 0.08029, 0.5803, 0.08029, 0.5803, 0.08029, 0.5803, 0.08029, 0.5803, 0.08029, 0.5803, 0.08029, 0.5803, 0.08029, 0.5803, 0.08029, 0.5803, 0.08029, 0.5803, 0.08029, 0.5803, 0.08029, 0.5803, 0.08029, 0.5803, 0.08029, 0.5803, 0.08029, 0.5803, 0.08029, 0.5803, 0.08029, 0.5803, 0.08029, 0.5803, 0.08029, 0.5803, 0.08029, 0.5803, 0.08029, 0.99, 0.25, 0.5391, 0.1798, 0.5803, 0.08029, 0.75, 0.49, 0.99, 0.25, 0.5803, 0.4197, 0.99, 0.25, 0.9197, 0.4197, 0.5803, 0.4197, 0.9197, 0.4197, 0.75, 0.49, 0.5803, 0.4197, 0.9197, 0.4197, 0.5803, 0.4197, 0.5803, 0.4197, 0.75, 0.49, 0.75, 0.49, 0.5803, 0.4197, 0.51, 0.25, 0.51, 0.25, 0.5803, 0.08029, 0.51, 0.25, 0.51, 0.25, 0.5803, 0.08029, 0.51, 0.25, 0.5803, 0.08029, 0.5803, 0.08029, 0.75, 0.49, 0.5803, 0.4197, 0.5803, 0.4197, 0.5803, 0.4197, 0.51, 0.25, 0.5803, 0.08029, 0.5803, 0.08029, 0.5803, 0.08029, 0.5803, 0.08029, 0.5803, 0.08029, 0.5803, 0.08029, 0.5803, 0.08029, 0.5803, 0.4197, 0.5803, 0.08029, 0.75, 0.01, 0.51, 0.25, 0.51, 0.25, 0.5803, 0.08029, 0.51, 0.25, 0.51, 0.25, 0.5803, 0.08029, 0.51, 0.25, 0.5803, 0.08029, 0.5803, 0.08029, 0.51, 0.25, 0.5803, 0.08029, 0.5803, 0.08029, 0.5803, 0.08029, 0.5803, 0.08029, 0.51, 0.25, 0.5803, 0.08029, 0.5803, 0.08029, 0.9197, 0.08029, 0.5803, 0.08029, 0.5803, 0.08029, 0.9197, 0.08029, 0.75, 0.01, 0.5803, 0.4197, 0.5803, 0.4197, 0.5803, 0.4197, 0.75, 0.49, 0.5803, 0.4197, 0.5803, 0.4197, 0.51, 0.25, 0.75, 0.49, 0.5803, 0.4197, 0.5803, 0.4197, 0.5803, 0.4197, 0.5803, 0.4197, 0.5803, 0.4197, 0.5803, 0.4197, 0.5803, 0.4197, 0.5803, 0.4197, 0.5803, 0.4197, 0.5803, 0.4197, 0.5803, 0.4197, 0.5803, 0.4197, 0.5803, 0.4197, 0.5803, 0.4197, 0.5803, 0.4197, 0.5803, 0.4197, 0.5803, 0.4197, 0.5803, 0.4197, 0.5803, 0.4197, 0.5803, 0.4197, 0.5803, 0.4197, 0.5803, 0.4197, 0.5803, 0.4197, 0.5803, 0.4197, 0.5803, 0.4197, 0.5803, 0.4197, 0.5803, 0.4197, 0.5803, 0.4197, 0.5803, 0.4197, 0.5803, 0.4197, 0.5803, 0.4197, 0.5803, 0.4197, 0.5803, 0.4197, 0.5803, 0.4197, 0.5803, 0.4197, 0.5803, 0.4197, 0.75, 0.49, 0.5803, 0.4197, 0.5803, 0.4197, 0.5803, 0.4197, 0.5803, 0.4197, 0.5803, 0.4197, 0.5803, 0.4197, 0.5803, 0.4197, 0.5803, 0.4197, 0.5803, 0.4197, 0.5803, 0.4197, 0.5803, 0.4197, 0.5803, 0.4197, 0.5803, 0.4197, 0.5803, 0.4197, 0.5803, 0.4197, 0.5803, 0.4197, 0.5803, 0.4197, 0.5803, 0.4197, 0.5803, 0.4197, 0.5803, 0.4197, 0.5803, 0.4197, 0.5803, 0.4197, 0.5803, 0.4197, 0.5803, 0.4197, 0.5803, 0.4197, 0.5803, 0.4197, 0.125, 0.5, 0.125, 1.0, 0.125, 1.0, 0.375, 1.0, 0.375, 0.5, 0.375, 0.5, 1.0, 1.0, 1.0, 0.5, 0.875, 0.5, 0.99, 0.25, 0.99, 0.25, 0.99, 0.25, 0.125, 1.0, 0.125, 0.5, 0.125, 0.5, 0.75, 0.5, 0.75, 1.0, 0.75, 1.0, 0.25, 0.5, 0.25, 1.0, 0.25, 1.0, 0.49, 0.25, 0.4197, 0.08029, 0.49, 0.25, 0.08029, 0.4197, 0.08029, 0.4197, 0.01, 0.25, 0.01, 0.25, 0.01, 0.25, 0.08029, 0.4197, 0.01, 0.25, 0.49, 0.25, 0.08029, 0.4197, 0.49, 0.25, 0.49, 0.25, 0.49, 0.25, 0.25, 0.5, 0.25, 1.0, 0.375, 1.0, 0.75, 0.5, 0.75, 1.0, 0.75, 1.0, 0.625, 0.5, 0.625, 1.0, 0.75, 1.0, 0.49, 0.25, 0.4197, 0.08029, 0.4197, 0.4197, 0.4197, 0.08029, 0.25, 0.01, 0.4197, 0.4197, 0.25, 0.01, 0.08029, 0.08029, 0.4197, 0.4197, 0.08029, 0.08029, 0.01, 0.25, 0.4197, 0.4197, 0.01, 0.25, 0.08029, 0.4197, 0.4197, 0.4197, 0.5, 1.0, 0.5, 0.5, 0.375, 0.5, 0.3516, 0.5625, 0.3672, 0.5625, 0.3516, 0.5625, 0.3672, 0.5625, 0.3672, 0.5625, 0.3516, 0.5625, 0.3672, 0.5625, 0.3672, 0.5625, 0.3516, 0.5625, 0.75, 1.0, 0.75, 1.0, 0.75, 0.5, 0.75, 0.5, 0.75, 0.75, 0.75, 0.75, 0.3017, 1.0, 0.3017, 0.5, 0.276, 0.5, 0.8594, 0.5, 0.8594, 0.75, 0.8594, 0.75, 0.49, 0.25, 0.49, 0.25, 0.49, 0.25, 0.6562, 0.5, 0.6562, 0.75, 0.6562, 0.75, 0.375, 0.75, 0.625, 0.75, 0.625, 0.5, 0.875, 0.5, 0.75, 0.5, 0.75, 1.0, 0.375, 0.5, 0.375, 1.0, 0.5, 1.0, 0.8594, 0.75, 0.8594, 0.75, 0.8594, 0.5, 0.125, 1.0, 0.125, 0.5, 0.125, 0.5, 1.0, 0.5, 0.875, 0.5, 0.875, 1.0, 0.25, 1.0, 0.25, 1.0, 0.25, 0.5, 0.49, 0.25, 0.49, 0.25, 0.49, 0.25, 1.0, 0.5, 1.0, 0.5, 1.0, 1.0, 0.75, 1.0, 0.25, 1.0, 0.25, 0.5, 0.125, 0.5, 0.0, 0.5, 0.0, 1.0, 0.125, 0.5, 0.125, 1.0, 0.125, 1.0, 0.5, 0.5, 0.375, 0.5, 0.375, 1.0, 0.0, 0.5, 0.0, 1.0, 0.125, 1.0, 0.375, 0.4688, 0.375, 0.5, 0.625, 0.4688, 0.375, 0.5, 0.625, 0.5, 0.625, 0.4688, 0.625, 0.4688, 0.375, 0.5, 0.625, 0.4688, 0.625, 0.5, 0.625, 0.4688, 0.625, 0.4688, 0.625, 0.4688, 0.625, 0.4688, 0.625, 0.4688, 0.375, 0.5, 0.375, 1.0, 0.375, 1.0, 0.375, 1.0, 0.375, 0.5, 0.375, 0.5, 0.25, 0.5, 0.25, 1.0, 0.25, 1.0, 0.125, 1.0, 0.125, 0.5, 0.125, 0.5, 0.1875, 0.75, 0.1875, 0.5, 0.1875, 0.5, 0.3516, 0.75, 0.3516, 0.5625, 0.3516, 0.5625, 0.3516, 0.5625, 0.3516, 0.5625, 0.3516, 0.5625, 0.375, 0.5, 0.375, 1.0, 0.375, 1.0, 0.125, 1.0, 0.125, 1.0, 0.125, 0.5, 0.75, 0.5, 0.75, 0.5, 0.75, 1.0, 0.375, 1.0, 0.375, 0.5, 0.375, 0.5, 0.125, 1.0, 0.125, 1.0, 0.125, 0.5, 0.125, 1.0, 0.125, 1.0, 0.125, 0.5, 0.375, 1.0, 0.375, 1.0, 0.375, 0.5, 0.25, 1.0, 0.25, 0.5, 0.25, 0.5, 0.125, 1.0, 0.25, 1.0, 0.25, 0.5, 0.2812, 0.5, 0.2188, 0.5, 0.2188, 0.75, 0.625, 0.75, 0.6562, 0.75, 0.6562, 0.5, 0.375, 1.0, 0.375, 0.5, 0.25, 0.5, 0.9197, 0.4197, 0.75, 0.49, 0.75, 0.01, 0.75, 0.01, 0.9197, 0.08029, 0.9197, 0.4197, 0.75, 1.0, 0.75, 1.0, 0.75, 0.5, 0.7812, 0.5, 0.7812, 0.75, 0.7812, 0.75, 0.375, 0.5, 0.375, 1.0, 0.375, 1.0, 0.75, 0.01, 0.9197, 0.08029, 0.9197, 0.4197, 0.9197, 0.08029, 0.99, 0.25, 0.9197, 0.4197, 0.9197, 0.4197, 0.75, 0.49, 0.5803, 0.4197, 0.75, 0.01, 0.9197, 0.4197, 0.5803, 0.08029, 0.5803, 0.4197, 0.51, 0.25, 0.9197, 0.4197, 0.0, 1.0, 0.125, 1.0, 0.125, 0.5, 0.25, 1.0, 0.25, 0.5, 0.25, 0.5, 1.0, 0.5, 1.0, 0.5, 1.0, 1.0, 0.75, 0.5, 0.75, 0.5, 0.75, 1.0, 0.75, 0.5, 0.75, 1.0, 0.875, 1.0, 0.875, 1.0, 1.0, 1.0, 1.0, 0.5, 0.875, 0.5, 0.875, 1.0, 0.08029, 0.4197, 0.8594, 0.75, 0.875, 0.75, 0.625, 0.9844, 0.625, 0.9844, 0.625, 0.9844, 0.625, 0.9844, 0.625, 0.9844, 0.625, 0.9844, 0.625, 0.9844, 0.276, 1.0, 0.276, 0.5, 0.25, 0.5, 0.08029, 0.08029, 0.08029, 0.08029, 0.08029, 0.08029, 0.08029, 0.08029, 0.08029, 0.08029, 0.08029, 0.08029, 0.625, 1.0, 0.75, 1.0, 0.75, 0.5, 0.5803, 0.08029, 0.5803, 0.08029, 0.5803, 0.08029, 0.5803, 0.08029, 0.5803, 0.08029, 0.5803, 0.08029, 0.5803, 0.08029, 0.5803, 0.08029, 0.5803, 0.08029, 0.5, 1.0, 0.5, 0.5, 0.375, 0.5, 0.125, 0.5, 0.125, 1.0, 0.125, 1.0, 0.25, 0.5, 0.25, 0.5, 0.25, 1.0, 0.875, 1.0, 0.875, 0.5, 0.75, 0.5, 0.625, 0.2656, 0.625, 0.2656, 0.625, 0.2656, 0.625, 0.2656, 0.8594, 0.5, 0.625, 0.2656, 0.8594, 0.5, 0.625, 0.25, 0.625, 0.2656, 0.625, 0.2656, 0.8594, 0.5, 0.625, 0.2656, 0.625, 0.25, 0.375, 0.25, 0.625, 0.2656, 0.375, 0.25, 0.375, 0.3125, 0.625, 0.2656, 0.375, 0.3125, 0.375, 0.3125, 0.375, 0.3203, 0.375, 0.25, 0.625, 0.2656, 0.625, 0.2656, 0.375, 0.3125, 0.375, 0.3125, 0.625, 0.2656, 0.625, 0.2656, 0.625, 0.2656, 0.8594, 0.5, 0.375, 0.3125, 0.375, 0.3203, 0.625, 0.3203, 0.375, 0.3203, 0.375, 0.3281, 0.625, 0.3281, 0.625, 0.2656, 0.625, 0.2656, 0.625, 0.25, 0.375, 0.4062, 0.375, 0.4375, 0.625, 0.4375, 0.375, 0.4375, 0.375, 0.4688, 0.625, 0.4375, 0.625, 0.4375, 0.625, 0.4375, 0.375, 0.4375, 0.625, 0.4375, 0.625, 0.4062, 0.375, 0.4062, 0.375, 0.4062, 0.625, 0.4062, 0.625, 0.4062, 0.375, 0.3438, 0.375, 0.4062, 0.625, 0.375, 0.375, 0.4062, 0.625, 0.4062, 0.625, 0.375, 0.375, 0.3438, 0.625, 0.375, 0.625, 0.375, 0.375, 0.3281, 0.375, 0.3438, 0.625, 0.3438, 0.375, 0.3438, 0.625, 0.375, 0.625, 0.3438, 0.375, 0.3281, 0.625, 0.3438, 0.625, 0.3281, 0.625, 0.375, 0.625, 0.375, 0.625, 0.375, 0.375, 0.3203, 0.625, 0.3281, 0.625, 0.3203, 0.625, 0.375, 0.625, 0.375, 0.625, 0.375, 0.625, 0.375, 0.625, 0.3438, 0.625, 0.375, 0.625, 0.3438, 0.625, 0.3438, 0.625, 0.375, 0.625, 0.3438, 0.625, 0.3438, 0.375, 0.3438, 0.625, 0.2656, 0.625, 0.2656, 0.625, 0.25, 0.625, 0.3203, 0.625, 0.3125, 0.375, 0.3125, 0.1875, 0.75, 0.1875, 0.5, 0.1875, 0.5, 0.375, 1.0, 0.375, 0.5, 0.375, 0.5, 0.8594, 0.5, 0.8594, 0.5, 0.8594, 0.75, 0.25, 0.5, 0.25, 0.5, 0.25, 1.0, 0.08029, 0.08029, 0.08029, 0.08029, 0.08029, 0.08029, 0.08029, 0.08029, 0.08029, 0.08029, 0.08029, 0.08029, 0.08029, 0.08029, 0.08029, 0.08029, 0.08029, 0.08029, 1.0, 0.5, 0.875, 0.5, 0.875, 1.0, 0.375, 1.0, 0.375, 0.5, 0.25, 0.5, 1.0, 0.5, 1.0, 1.0, 1.0, 1.0, 0.6875, 0.5, 0.6875, 0.75, 0.6875, 0.75, 0.75, 1.0, 0.75, 1.0, 0.75, 0.5, 0.375, 0.5, 0.375, 0.5, 0.375, 1.0, 0.25, 0.5, 0.25, 0.5, 0.25, 1.0, 0.4197, 0.4197, 0.49, 0.25, 0.08029, 0.4197, 0.49, 0.25, 0.4197, 0.08029, 0.08029, 0.4197, 0.4197, 0.08029, 0.25, 0.01, 0.08029, 0.4197, 0.25, 0.01, 0.08029, 0.08029, 0.08029, 0.4197, 0.08029, 0.08029, 0.08029, 0.08029, 0.01, 0.25, 0.08029, 0.08029, 0.08029, 0.08029, 0.01, 0.25, 0.01, 0.25, 0.08029, 0.08029, 0.01, 0.25, 0.25, 0.49, 0.4197, 0.4197, 0.08029, 0.4197, 0.01, 0.25, 0.08029, 0.4197, 0.08029, 0.08029, 0.01, 0.25, 0.01, 0.25, 0.08029, 0.08029, 0.01, 0.25, 0.01, 0.25, 0.08029, 0.08029, 0.01, 0.25, 0.01, 0.25, 0.08029, 0.08029, 0.4197, 0.4197, 0.49, 0.25, 0.03906, 0.1798, 0.49, 0.25, 0.01, 0.25, 0.08029, 0.08029, 0.4197, 0.4197, 0.03906, 0.1798, 0.02461, 0.2147, 0.01, 0.25, 0.01, 0.25, 0.08029, 0.08029, 0.01, 0.25, 0.08029, 0.08029, 0.08029, 0.08029, 0.25, 0.49, 0.4197, 0.4197, 0.01, 0.25, 0.25, 0.49, 0.25, 0.49, 0.08029, 0.4197, 0.25, 0.49, 0.25, 0.49, 0.08029, 0.4197, 0.25, 0.49, 0.25, 0.49, 0.08029, 0.4197, 0.25, 0.49, 0.08029, 0.4197, 0.08029, 0.4197, 0.08029, 0.08029, 0.08029, 0.08029, 0.08029, 0.08029, 0.08029, 0.08029, 0.08029, 0.08029, 0.08029, 0.08029, 0.08029, 0.08029, 0.08029, 0.08029, 0.08029, 0.08029, 0.08029, 0.08029, 0.08029, 0.08029, 0.08029, 0.08029, 0.08029, 0.08029, 0.08029, 0.08029, 0.08029, 0.08029, 0.08029, 0.08029, 0.08029, 0.08029, 0.08029, 0.08029, 0.08029, 0.08029, 0.08029, 0.08029, 0.08029, 0.08029, 0.4197, 0.4197, 0.02461, 0.2147, 0.01, 0.25, 0.4197, 0.4197, 0.25, 0.49, 0.4197, 0.08029, 0.25, 0.49, 0.25, 0.49, 0.4197, 0.08029, 0.25, 0.49, 0.4197, 0.4197, 0.08029, 0.4197, 0.08029, 0.4197, 0.4197, 0.4197, 0.4197, 0.08029, 0.25, 0.49, 0.25, 0.49, 0.08029, 0.4197, 0.4197, 0.08029, 0.25, 0.49, 0.08029, 0.4197, 0.01, 0.25, 0.01, 0.25, 0.08029, 0.08029, 0.01, 0.25, 0.01, 0.25, 0.08029, 0.08029, 0.08029, 0.08029, 0.01, 0.25, 0.08029, 0.08029, 0.01, 0.25, 0.08029, 0.4197, 0.08029, 0.08029, 0.08029, 0.08029, 0.08029, 0.4197, 0.25, 0.01, 0.08029, 0.08029, 0.08029, 0.08029, 0.08029, 0.08029, 0.08029, 0.08029, 0.08029, 0.08029, 0.08029, 0.08029, 0.01, 0.25, 0.01, 0.25, 0.08029, 0.08029, 0.01, 0.25, 0.01, 0.25, 0.08029, 0.08029, 0.08029, 0.08029, 0.01, 0.25, 0.08029, 0.08029, 0.08029, 0.08029, 0.08029, 0.08029, 0.01, 0.25, 0.08029, 0.08029, 0.08029, 0.08029, 0.01, 0.25, 0.25, 0.01, 0.08029, 0.08029, 0.01, 0.25, 0.08029, 0.08029, 0.03906, 0.1798, 0.49, 0.25, 0.01, 0.25, 0.08029, 0.08029, 0.25, 0.01, 0.4197, 0.08029, 0.25, 0.01, 0.08029, 0.4197, 0.08029, 0.4197, 0.25, 0.49, 0.01, 0.25, 0.25, 0.49, 0.08029, 0.4197, 0.08029, 0.4197, 0.08029, 0.4197, 0.08029, 0.4197, 0.08029, 0.4197, 0.08029, 0.4197, 0.08029, 0.4197, 0.08029, 0.4197, 0.08029, 0.4197, 0.08029, 0.4197, 0.08029, 0.4197, 0.08029, 0.4197, 0.08029, 0.4197, 0.08029, 0.4197, 0.08029, 0.4197, 0.08029, 0.4197, 0.08029, 0.4197, 0.08029, 0.4197, 0.08029, 0.4197, 0.08029, 0.4197, 0.08029, 0.4197, 0.08029, 0.4197, 0.08029, 0.4197, 0.08029, 0.4197, 0.08029, 0.4197, 0.08029, 0.4197, 0.08029, 0.4197, 0.08029, 0.4197, 0.08029, 0.4197, 0.08029, 0.4197, 0.08029, 0.4197, 0.08029, 0.4197, 0.08029, 0.4197, 0.08029, 0.4197, 0.08029, 0.4197, 0.08029, 0.4197, 0.08029, 0.4197, 0.08029, 0.4197, 0.08029, 0.4197, 0.25, 0.49, 0.08029, 0.4197, 0.08029, 0.4197, 0.08029, 0.4197, 0.08029, 0.4197, 0.08029, 0.4197, 0.08029, 0.4197, 0.08029, 0.4197, 0.08029, 0.4197, 0.08029, 0.4197, 0.08029, 0.4197, 0.08029, 0.4197, 0.08029, 0.4197, 0.08029, 0.4197, 0.08029, 0.4197, 0.08029, 0.4197, 0.08029, 0.4197, 0.08029, 0.4197, 0.08029, 0.4197, 0.08029, 0.4197, 0.08029, 0.4197, 0.08029, 0.4197, 0.08029, 0.4197, 0.25, 0.49, 0.08029, 0.4197, 0.08029, 0.4197, 0.6875, 0.5, 0.6562, 0.5, 0.6562, 0.75, 0.75, 0.5, 0.75, 0.75, 0.7812, 0.75, 0.375, 1.0, 0.375, 0.5, 0.375, 0.5, 0.75, 0.75, 0.75, 0.75, 0.75, 0.5, 0.375, 0.7578, 0.375, 0.7578, 0.375, 0.7734, 0.375, 0.7578, 0.375, 0.7578, 0.375, 0.7734, 0.375, 0.7578, 0.375, 0.7656, 0.375, 0.7734, 0.375, 0.7656, 0.375, 0.7734, 0.375, 0.7734, 0.625, 0.75, 0.375, 0.75, 0.625, 0.7812, 0.375, 0.75, 0.375, 0.7578, 0.625, 0.7812, 0.375, 0.7578, 0.375, 0.7734, 0.375, 0.7734, 0.625, 0.7812, 0.625, 0.75, 0.625, 0.7812, 0.625, 0.7812, 0.625, 0.7812, 0.625, 0.7812, 0.375, 0.7812, 0.625, 0.7812, 0.375, 0.7734, 0.625, 0.7812, 0.625, 0.7812, 0.375, 0.7578, 0.375, 0.7734, 0.625, 0.7812, 0.375, 0.7578, 0.3672, 0.5625, 0.3672, 0.5625, 0.3672, 0.5625, 0.3672, 0.5625, 0.3672, 0.75, 0.3672, 0.5625, 0.5, 1.0, 0.625, 1.0, 0.625, 0.5, 0.8594, 0.75, 0.875, 0.75, 0.875, 0.5])
me_world_meshshape.materials.append(mat_material)
me_world_meshshape.use_remesh_fix_poles = True
me_world_meshshape.use_remesh_preserve_attributes = False
me_world_meshshape.use_mirror_vertex_groups = False
me_world_meshshape.update()
me_deliveryzone_boxshape_001 = bpy.data.meshes.new('DeliveryZone.BoxShape.001')
me_deliveryzone_boxshape_001.from_pydata([(-1.75, -3.0, -0.5), (-1.75, -3.0, 0.5), (-1.75, 3.0, -0.5), (-1.75, 3.0, 0.5), (1.75, -3.0, -0.5), (1.75, -3.0, 0.5), (1.75, 3.0, -0.5), (1.75, 3.0, 0.5)], [], [(1, 2, 0), (3, 6, 2), (7, 4, 6), (5, 0, 4), (6, 0, 2), (3, 5, 7), (1, 3, 2), (3, 7, 6), (7, 5, 4), (5, 1, 0), (6, 4, 0), (3, 1, 5)])
_uv = me_deliveryzone_boxshape_001.uv_layers.new(name='UVMap')
_uv.uv.foreach_set('vector', [0.625, 0.0, 0.375, 0.25, 0.375, 0.0, 0.625, 0.25, 0.375, 0.5, 0.375, 0.25, 0.625, 0.5, 0.375, 0.75, 0.375, 0.5, 0.625, 0.75, 0.375, 1.0, 0.375, 0.75, 0.375, 0.5, 0.125, 0.75, 0.125, 0.5, 0.875, 0.5, 0.625, 0.75, 0.625, 0.5, 0.625, 0.0, 0.625, 0.25, 0.375, 0.25, 0.625, 0.25, 0.625, 0.5, 0.375, 0.5, 0.625, 0.5, 0.625, 0.75, 0.375, 0.75, 0.625, 0.75, 0.625, 1.0, 0.375, 1.0, 0.375, 0.5, 0.375, 0.75, 0.125, 0.75, 0.875, 0.5, 0.875, 0.75, 0.625, 0.75])
me_deliveryzone_boxshape_001.use_remesh_fix_poles = True
me_deliveryzone_boxshape_001.use_remesh_preserve_attributes = False
me_deliveryzone_boxshape_001.use_mirror_vertex_groups = False
me_deliveryzone_boxshape_001.update()

# ---- objects
ob_world_meshshape = bpy.data.objects.new('World.MeshShape', me_world_meshshape)
ob_deliveryzone_boxshape = bpy.data.objects.new('DeliveryZone.BoxShape', me_deliveryzone_boxshape_001)

# ---- transforms, parenting, visibility, modifiers, constraints
ob_world_meshshape.location = (0.0, 0.0, 0.0)
ob_world_meshshape.lineart.crease_threshold = 0.0
ob_deliveryzone_boxshape.location = (0.0, 0.0, 0.0)
ob_deliveryzone_boxshape.lineart.crease_threshold = 0.0

# ---- collection membership
col_collection.objects.link(ob_world_meshshape)
col_collection.objects.link(ob_deliveryzone_boxshape)

# ---- scene / render settings (as saved in the file)
scene.frame_start = 1; scene.frame_end = 250; scene.frame_set(1)
scene.render.engine = 'BLENDER_EEVEE_NEXT'
scene.cycles.use_denoising = False
scene.cycles.samples = 128
scene.cycles.sampling_pattern = 'TABULATED_SOBOL'
scene.cycles.use_adaptive_sampling = False
scene.cycles.use_light_tree = False
scene.view_settings.view_transform = 'Filmic'
bpy.context.view_layer.update()

# ---- added for rendering (the .blend has no active camera and no usable light): camera, sun
cam_auto = bpy.data.cameras.new('AutoCamera')
cam_auto.lens = 50.0
cam_auto.sensor_width = 36.0
cam_auto.clip_end = 1331.12
ob_auto_camera = bpy.data.objects.new('AutoCamera', cam_auto)
scene.collection.objects.link(ob_auto_camera)
ob_auto_camera.location = (76.8478, -89.5173, 81.4515)
ob_auto_camera.rotation_euler = (1.09748, -7.21219e-08, 0.694738)
scene.camera = ob_auto_camera
light_auto_sun = bpy.data.lights.new('AutoSun', 'SUN')
light_auto_sun.energy = 3.0
light_auto_sun.angle = 0.0523599
ob_auto_sun = bpy.data.objects.new('AutoSun', light_auto_sun)
scene.collection.objects.link(ob_auto_sun)
ob_auto_sun.rotation_euler = (0.872665, 0.174533, 0.523599)
bpy.context.view_layer.update()

